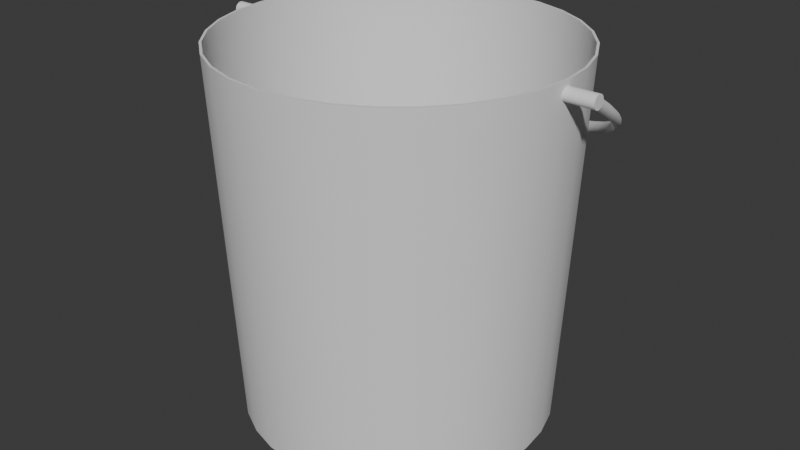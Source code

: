 # Source: Hotel-Espir_Ice_Bucket.blend  (saved by Blender 4.2.66; exported with 4.5.12 LTS)
import bpy
from mathutils import Matrix  # noqa: F401  (used for matrix-valued properties, if any)

bpy.ops.wm.read_factory_settings(use_empty=True)
scene = bpy.context.scene
scene.name = 'Scene'

# ---- collections
col_collection = bpy.data.collections.new('Collection'); scene.collection.children.link(col_collection)

# ---- node groups
ng_smooth_by_angle = bpy.data.node_groups.new('Smooth by Angle', 'GeometryNodeTree')
_s = ng_smooth_by_angle.interface.new_socket(name='Mesh', in_out='OUTPUT', socket_type='NodeSocketGeometry')
_s = ng_smooth_by_angle.interface.new_socket(name='Mesh', in_out='INPUT', socket_type='NodeSocketGeometry')
_s = ng_smooth_by_angle.interface.new_socket(name='Angle', in_out='INPUT', socket_type='NodeSocketFloat')
_s.subtype = 'ANGLE'
_s.default_value = 0.5236
_s.min_value = 0.0
_s.max_value = 3.142
_s.description = 'Maximum face angle for smooth edges'
_s = ng_smooth_by_angle.interface.new_socket(name='Ignore Sharpness', in_out='INPUT', socket_type='NodeSocketBool')
_s.force_non_field = True
ng_smooth_by_angle.description = 'Set the sharpness of mesh edges based on the angle between the neighboring faces'
ng_smooth_by_angle.is_modifier = True
_N = ng_smooth_by_angle.nodes; _L = ng_smooth_by_angle.links
n0 = _N.new('GeometryNodeSetShadeSmooth'); n0.name = 'Set Shade Smooth'; n0.location = (120, -80)
n0.domain = 'EDGE'
n1 = _N.new('GeometryNodeSetShadeSmooth'); n1.name = 'Set Shade Smooth.001'; n1.location = (300, -80)
n2 = _N.new('NodeGroupOutput'); n2.name = 'Group Output'; n2.location = (480, -80)
n3 = _N.new('GeometryNodeInputMeshEdgeAngle'); n3.name = 'Edge Angle'; n3.location = (-440, -240)
n4 = _N.new('NodeGroupInput'); n4.name = 'Group Input'; n4.location = (-80, -80)
n5 = _N.new('GeometryNodeInputEdgeSmooth'); n5.name = 'Is Edge Smooth'; n5.location = (-260, -120)
n6 = _N.new('GeometryNodeInputShadeSmooth'); n6.name = 'Is Shade Smooth'; n6.location = (-440, -397)
n7 = _N.new('FunctionNodeCompare'); n7.name = 'Compare'; n7.location = (-260, -260)
n7.operation = 'LESS_EQUAL'
n7.inputs[6].default_value = (0.0, 0.0, 0.0, 0.0)
n7.inputs[7].default_value = (0.0, 0.0, 0.0, 0.0)
n8 = _N.new('FunctionNodeBooleanMath'); n8.name = 'Boolean Math.001'; n8.location = (-80, -260)
n9 = _N.new('NodeGroupInput'); n9.name = 'Group Input.001'; n9.location = (-440, -329)
n10 = _N.new('NodeGroupInput'); n10.name = 'Group Input.002'; n10.location = (-259, -189)
n11 = _N.new('FunctionNodeBooleanMath'); n11.name = 'Boolean Math'; n11.location = (-80, -149)
n11.operation = 'OR'
n12 = _N.new('FunctionNodeBooleanMath'); n12.name = 'Boolean Math.002'; n12.location = (-260, -380)
n12.operation = 'OR'
n13 = _N.new('NodeGroupInput'); n13.name = 'Group Input.003'; n13.location = (-440, -460)
_L.new(n3.outputs[0], n7.inputs[0])
_L.new(n1.outputs[0], n2.inputs[0])
_L.new(n9.outputs[1], n7.inputs[1])
_L.new(n7.outputs[0], n8.inputs[0])
_L.new(n4.outputs[0], n0.inputs[0])
_L.new(n0.outputs[0], n1.inputs[0])
_L.new(n8.outputs[0], n0.inputs[2])
_L.new(n10.outputs[2], n11.inputs[1])
_L.new(n5.outputs[0], n11.inputs[0])
_L.new(n11.outputs[0], n0.inputs[1])
_L.new(n13.outputs[2], n12.inputs[1])
_L.new(n6.outputs[0], n12.inputs[0])
_L.new(n12.outputs[0], n8.inputs[1])
n2.is_active_output = True

# ---- world
world_world = bpy.data.worlds.new('World'); scene.world = world_world
world_world.use_nodes = True; world_world.node_tree.nodes.clear()
_N = world_world.node_tree.nodes; _L = world_world.node_tree.links
n0 = _N.new('ShaderNodeOutputWorld'); n0.name = 'World Output'; n0.location = (300, 300)
n1 = _N.new('ShaderNodeBackground'); n1.name = 'Background'; n1.location = (10, 300)
n1.inputs[0].default_value = (0.05088, 0.05088, 0.05088, 1.0)
_L.new(n1.outputs[0], n0.inputs[0])
n0.is_active_output = True
world_world.color = (0.05088, 0.05088, 0.05088)
world_world.sun_shadow_jitter_overblur = 0.0

# ---- meshes
me_cylinder = bpy.data.meshes.new('Cylinder')
me_cylinder.from_pydata([(1.191e-10, 0.08399, -0.1), (1.671e-12, 0.09207, 0.1), (0.01639, 0.08238, -0.1), (0.01796, 0.0903, 0.1), (0.03214, 0.0776, -0.1), (0.03523, 0.08506, 0.1), (0.04666, 0.06984, -0.1), (0.05115, 0.07655, 0.1), (0.05939, 0.05939, -0.1), (0.0651, 0.0651, 0.1), (0.06984, 0.04666, -0.1), (0.07655, 0.05115, 0.1), (0.0776, 0.03214, -0.1), (0.08506, 0.03523, 0.1), (0.08238, 0.01639, -0.1), (0.0903, 0.01796, 0.1), (0.08399, 1.299e-10, -0.1), (0.09207, -4.009e-11, 0.1), (0.08238, -0.01639, -0.1), (0.0903, -0.01796, 0.1), (0.0776, -0.03214, -0.1), (0.08506, -0.03523, 0.1), (0.06984, -0.04666, -0.1), (0.07655, -0.05115, 0.1), (0.05939, -0.05939, -0.1), (0.0651, -0.0651, 0.1), (0.04666, -0.06984, -0.1), (0.05115, -0.07655, 0.1), (0.03214, -0.0776, -0.1), (0.03523, -0.08506, 0.1), (0.01639, -0.08238, -0.1), (0.01796, -0.0903, 0.1), (1.191e-10, -0.08399, -0.1), (1.671e-12, -0.09207, 0.1), (-0.01639, -0.08238, -0.1), (-0.01796, -0.0903, 0.1), (-0.03214, -0.0776, -0.1), (-0.03523, -0.08506, 0.1), (-0.04666, -0.06984, -0.1), (-0.05115, -0.07655, 0.1), (-0.05939, -0.05939, -0.1), (-0.0651, -0.0651, 0.1), (-0.06984, -0.04666, -0.1), (-0.07655, -0.05115, 0.1), (-0.0776, -0.03214, -0.1), (-0.08506, -0.03523, 0.1), (-0.08238, -0.01639, -0.1), (-0.0903, -0.01796, 0.1), (-0.08399, 1.299e-10, -0.1), (-0.09207, -4.009e-11, 0.1), (-0.08238, 0.01639, -0.1), (-0.0903, 0.01796, 0.1), (-0.0776, 0.03214, -0.1), (-0.08506, 0.03523, 0.1), (-0.06984, 0.04666, -0.1), (-0.07655, 0.05115, 0.1), (-0.05939, 0.05939, -0.1), (-0.0651, 0.0651, 0.1), (-0.04666, 0.06984, -0.1), (-0.05115, 0.07655, 0.1), (-0.03214, 0.0776, -0.1), (-0.03523, 0.08506, 0.1), (-0.01639, 0.08238, -0.1), (-0.01796, 0.0903, 0.1), (0.01821, 0.09155, 0.1), (0.0, 0.09334, 0.1), (0.03572, 0.08623, 0.1), (0.05186, 0.07761, 0.1), (0.066, 0.066, 0.1), (0.07761, 0.05186, 0.1), (0.08623, 0.03572, 0.1), (0.09155, 0.01821, 0.1), (0.09334, 0.0, 0.1), (0.09155, -0.01821, 0.1), (0.08623, -0.03572, 0.1), (0.07761, -0.05186, 0.1), (0.066, -0.066, 0.1), (0.05186, -0.07761, 0.1), (0.03572, -0.08623, 0.1), (0.01821, -0.09155, 0.1), (0.0, -0.09334, 0.1), (-0.01821, -0.09155, 0.1), (-0.03572, -0.08623, 0.1), (-0.05186, -0.07761, 0.1), (-0.066, -0.066, 0.1), (-0.07761, -0.05186, 0.1), (-0.08623, -0.03572, 0.1), (-0.09155, -0.01821, 0.1), (-0.09334, 0.0, 0.1), (-0.09155, 0.01821, 0.1), (-0.08623, 0.03572, 0.1), (-0.07761, 0.05186, 0.1), (-0.066, 0.066, 0.1), (-0.05186, 0.07761, 0.1), (-0.03572, 0.08623, 0.1), (-0.01821, 0.09155, 0.1), (0.01627, 0.08179, -0.09706), (1.388e-09, 0.08339, -0.09706), (0.03191, 0.07704, -0.09706), (0.04633, 0.06934, -0.09706), (0.05897, 0.05897, -0.09706), (0.06934, 0.04633, -0.09706), (0.07704, 0.03191, -0.09706), (0.08179, 0.01627, -0.09706), (0.08339, 1.018e-10, -0.09706), (0.08179, -0.01627, -0.09706), (0.07704, -0.03191, -0.09706), (0.06934, -0.04633, -0.09706), (0.05897, -0.05897, -0.09706), (0.04633, -0.06934, -0.09706), (0.03191, -0.07704, -0.09706), (0.01627, -0.08179, -0.09706), (1.388e-09, -0.08339, -0.09706), (-0.01627, -0.08179, -0.09706), (-0.03191, -0.07704, -0.09706), (-0.04633, -0.06934, -0.09706), (-0.05897, -0.05897, -0.09706), (-0.06934, -0.04633, -0.09706), (-0.07704, -0.03191, -0.09706), (-0.08179, -0.01627, -0.09706), (-0.08339, 1.018e-10, -0.09706), (-0.08179, 0.01627, -0.09706), (-0.07704, 0.03191, -0.09706), (-0.06934, 0.04633, -0.09706), (-0.05897, 0.05897, -0.09706), (-0.04633, 0.06934, -0.09706), (-0.03191, 0.07704, -0.09706), (-0.01627, 0.08179, -0.09706)], [], [(0, 65, 64, 2), (2, 64, 66, 4), (4, 66, 67, 6), (6, 67, 68, 8), (8, 68, 69, 10), (10, 69, 70, 12), (12, 70, 71, 14), (14, 71, 72, 16), (16, 72, 73, 18), (18, 73, 74, 20), (20, 74, 75, 22), (22, 75, 76, 24), (24, 76, 77, 26), (26, 77, 78, 28), (28, 78, 79, 30), (30, 79, 80, 32), (32, 80, 81, 34), (34, 81, 82, 36), (36, 82, 83, 38), (38, 83, 84, 40), (40, 84, 85, 42), (42, 85, 86, 44), (44, 86, 87, 46), (46, 87, 88, 48), (48, 88, 89, 50), (50, 89, 90, 52), (52, 90, 91, 54), (54, 91, 92, 56), (56, 92, 93, 58), (58, 93, 94, 60), (43, 41, 116, 117), (60, 94, 95, 62), (62, 95, 65, 0), (0, 2, 4, 6, 8, 10, 12, 14, 16, 18, 20, 22, 24, 26, 28, 30, 32, 34, 36, 38, 40, 42, 44, 46, 48, 50, 52, 54, 56, 58, 60, 62), (1, 3, 64, 65), (3, 5, 66, 64), (5, 7, 67, 66), (7, 9, 68, 67), (9, 11, 69, 68), (11, 13, 70, 69), (13, 15, 71, 70), (15, 17, 72, 71), (17, 19, 73, 72), (19, 21, 74, 73), (21, 23, 75, 74), (23, 25, 76, 75), (25, 27, 77, 76), (27, 29, 78, 77), (29, 31, 79, 78), (31, 33, 80, 79), (33, 35, 81, 80), (35, 37, 82, 81), (37, 39, 83, 82), (39, 41, 84, 83), (41, 43, 85, 84), (43, 45, 86, 85), (45, 47, 87, 86), (47, 49, 88, 87), (49, 51, 89, 88), (51, 53, 90, 89), (53, 55, 91, 90), (55, 57, 92, 91), (57, 59, 93, 92), (59, 61, 94, 93), (61, 63, 95, 94), (63, 1, 65, 95), (96, 97, 127, 126, 125, 124, 123, 122, 121, 120, 119, 118, 117, 116, 115, 114, 113, 112, 111, 110, 109, 108, 107, 106, 105, 104, 103, 102, 101, 100, 99, 98), (17, 15, 103, 104), (45, 43, 117, 118), (19, 17, 104, 105), (47, 45, 118, 119), (21, 19, 105, 106), (49, 47, 119, 120), (23, 21, 106, 107), (51, 49, 120, 121), (25, 23, 107, 108), (53, 51, 121, 122), (27, 25, 108, 109), (55, 53, 122, 123), (29, 27, 109, 110), (3, 1, 97, 96), (57, 55, 123, 124), (31, 29, 110, 111), (5, 3, 96, 98), (59, 57, 124, 125), (33, 31, 111, 112), (7, 5, 98, 99), (61, 59, 125, 126), (35, 33, 112, 113), (9, 7, 99, 100), (63, 61, 126, 127), (37, 35, 113, 114), (11, 9, 100, 101), (1, 63, 127, 97), (39, 37, 114, 115), (13, 11, 101, 102), (41, 39, 115, 116), (15, 13, 102, 103)])
me_cylinder.polygons.foreach_set('use_smooth', [True] * 98)
_uv = me_cylinder.uv_layers.new(name='UVMap')
_uv.uv.foreach_set('vector', [1.0, 0.5, 1.0, 1.0, 0.9688, 1.0, 0.9688, 0.5, 0.9688, 0.5, 0.9688, 1.0, 0.9375, 1.0, 0.9375, 0.5, 0.9375, 0.5, 0.9375, 1.0, 0.9062, 1.0, 0.9062, 0.5, 0.9062, 0.5, 0.9062, 1.0, 0.875, 1.0, 0.875, 0.5, 0.875, 0.5, 0.875, 1.0, 0.8438, 1.0, 0.8438, 0.5, 0.8438, 0.5, 0.8438, 1.0, 0.8125, 1.0, 0.8125, 0.5, 0.8125, 0.5, 0.8125, 1.0, 0.7812, 1.0, 0.7812, 0.5, 0.7812, 0.5, 0.7812, 1.0, 0.75, 1.0, 0.75, 0.5, 0.75, 0.5, 0.75, 1.0, 0.7188, 1.0, 0.7188, 0.5, 0.7188, 0.5, 0.7188, 1.0, 0.6875, 1.0, 0.6875, 0.5, 0.6875, 0.5, 0.6875, 1.0, 0.6562, 1.0, 0.6562, 0.5, 0.6562, 0.5, 0.6562, 1.0, 0.625, 1.0, 0.625, 0.5, 0.625, 0.5, 0.625, 1.0, 0.5938, 1.0, 0.5938, 0.5, 0.5938, 0.5, 0.5938, 1.0, 0.5625, 1.0, 0.5625, 0.5, 0.5625, 0.5, 0.5625, 1.0, 0.5312, 1.0, 0.5312, 0.5, 0.5312, 0.5, 0.5312, 1.0, 0.5, 1.0, 0.5, 0.5, 0.5, 0.5, 0.5, 1.0, 0.4688, 1.0, 0.4688, 0.5, 0.4688, 0.5, 0.4688, 1.0, 0.4375, 1.0, 0.4375, 0.5, 0.4375, 0.5, 0.4375, 1.0, 0.4062, 1.0, 0.4062, 0.5, 0.4062, 0.5, 0.4062, 1.0, 0.375, 1.0, 0.375, 0.5, 0.375, 0.5, 0.375, 1.0, 0.3438, 1.0, 0.3438, 0.5, 0.3438, 0.5, 0.3438, 1.0, 0.3125, 1.0, 0.3125, 0.5, 0.3125, 0.5, 0.3125, 1.0, 0.2812, 1.0, 0.2812, 0.5, 0.2812, 0.5, 0.2812, 1.0, 0.25, 1.0, 0.25, 0.5, 0.25, 0.5, 0.25, 1.0, 0.2188, 1.0, 0.2188, 0.5, 0.2188, 0.5, 0.2188, 1.0, 0.1875, 1.0, 0.1875, 0.5, 0.1875, 0.5, 0.1875, 1.0, 0.1562, 1.0, 0.1562, 0.5, 0.1562, 0.5, 0.1562, 1.0, 0.125, 1.0, 0.125, 0.5, 0.125, 0.5, 0.125, 1.0, 0.09375, 1.0, 0.09375, 0.5, 0.09375, 0.5, 0.09375, 1.0, 0.0625, 1.0, 0.0625, 0.5, 0.05866, 0.1222, 0.08728, 0.08728, 0.08728, 0.08728, 0.05866, 0.1222, 0.0625, 0.5, 0.0625, 1.0, 0.03125, 1.0, 0.03125, 0.5, 0.03125, 0.5, 0.03125, 1.0, 0.0, 1.0, 0.0, 0.5, 0.75, 0.49, 0.7968, 0.4854, 0.8418, 0.4717, 0.8833, 0.4496, 0.9197, 0.4197, 0.9496, 0.3833, 0.9717, 0.3418, 0.9854, 0.2968, 0.99, 0.25, 0.9854, 0.2032, 0.9717, 0.1582, 0.9496, 0.1167, 0.9197, 0.08029, 0.8833, 0.05045, 0.8418, 0.02827, 0.7968, 0.01461, 0.75, 0.01, 0.7032, 0.01461, 0.6582, 0.02827, 0.6167, 0.05045, 0.5803, 0.08029, 0.5504, 0.1167, 0.5283, 0.1582, 0.5146, 0.2032, 0.51, 0.25, 0.5146, 0.2968, 0.5283, 0.3418, 0.5504, 0.3833, 0.5803, 0.4197, 0.6167, 0.4496, 0.6582, 0.4717, 0.7032, 0.4854, 0.25, 0.4801, 0.2949, 0.4757, 0.2968, 0.4854, 0.25, 0.49, 0.2949, 0.4757, 0.3381, 0.4626, 0.3418, 0.4717, 0.2968, 0.4854, 0.3381, 0.4626, 0.3778, 0.4413, 0.3833, 0.4496, 0.3418, 0.4717, 0.3778, 0.4413, 0.4127, 0.4127, 0.4197, 0.4197, 0.3833, 0.4496, 0.4127, 0.4127, 0.4413, 0.3778, 0.4496, 0.3833, 0.4197, 0.4197, 0.4413, 0.3778, 0.4626, 0.3381, 0.4717, 0.3418, 0.4496, 0.3833, 0.4626, 0.3381, 0.4757, 0.2949, 0.4854, 0.2968, 0.4717, 0.3418, 0.4757, 0.2949, 0.4801, 0.25, 0.49, 0.25, 0.4854, 0.2968, 0.4801, 0.25, 0.4757, 0.2051, 0.4854, 0.2032, 0.49, 0.25, 0.4757, 0.2051, 0.4626, 0.1619, 0.4717, 0.1582, 0.4854, 0.2032, 0.4626, 0.1619, 0.4413, 0.1222, 0.4496, 0.1167, 0.4717, 0.1582, 0.4413, 0.1222, 0.4127, 0.08728, 0.4197, 0.08029, 0.4496, 0.1167, 0.4127, 0.08728, 0.3778, 0.05866, 0.3833, 0.05045, 0.4197, 0.08029, 0.3778, 0.05866, 0.3381, 0.03739, 0.3418, 0.02827, 0.3833, 0.05045, 0.3381, 0.03739, 0.2949, 0.0243, 0.2968, 0.01461, 0.3418, 0.02827, 0.2949, 0.0243, 0.25, 0.01988, 0.25, 0.01, 0.2968, 0.01461, 0.25, 0.01988, 0.2051, 0.0243, 0.2032, 0.01461, 0.25, 0.01, 0.2051, 0.0243, 0.1619, 0.03739, 0.1582, 0.02827, 0.2032, 0.01461, 0.1619, 0.03739, 0.1222, 0.05866, 0.1167, 0.05045, 0.1582, 0.02827, 0.1222, 0.05866, 0.08728, 0.08728, 0.08029, 0.08029, 0.1167, 0.05045, 0.08728, 0.08728, 0.05866, 0.1222, 0.05045, 0.1167, 0.08029, 0.08029, 0.05866, 0.1222, 0.03739, 0.1619, 0.02827, 0.1582, 0.05045, 0.1167, 0.03739, 0.1619, 0.0243, 0.2051, 0.01461, 0.2032, 0.02827, 0.1582, 0.0243, 0.2051, 0.01988, 0.25, 0.01, 0.25, 0.01461, 0.2032, 0.01988, 0.25, 0.0243, 0.2949, 0.01461, 0.2968, 0.01, 0.25, 0.0243, 0.2949, 0.03739, 0.3381, 0.02827, 0.3418, 0.01461, 0.2968, 0.03739, 0.3381, 0.05866, 0.3778, 0.05045, 0.3833, 0.02827, 0.3418, 0.05866, 0.3778, 0.08728, 0.4127, 0.08029, 0.4197, 0.05045, 0.3833, 0.08728, 0.4127, 0.1222, 0.4413, 0.1167, 0.4496, 0.08029, 0.4197, 0.1222, 0.4413, 0.1619, 0.4626, 0.1582, 0.4717, 0.1167, 0.4496, 0.1619, 0.4626, 0.2051, 0.4757, 0.2032, 0.4854, 0.1582, 0.4717, 0.2051, 0.4757, 0.25, 0.4801, 0.25, 0.49, 0.2032, 0.4854, 0.2949, 0.4757, 0.25, 0.4801, 0.2051, 0.4757, 0.1619, 0.4626, 0.1222, 0.4413, 0.08728, 0.4127, 0.05866, 0.3778, 0.03739, 0.3381, 0.0243, 0.2949, 0.01988, 0.25, 0.0243, 0.2051, 0.03739, 0.1619, 0.05866, 0.1222, 0.08728, 0.08728, 0.1222, 0.05866, 0.1619, 0.03739, 0.2051, 0.0243, 0.25, 0.01988, 0.2949, 0.0243, 0.3381, 0.03739, 0.3778, 0.05866, 0.4127, 0.08728, 0.4413, 0.1222, 0.4626, 0.1619, 0.4757, 0.2051, 0.4801, 0.25, 0.4757, 0.2949, 0.4626, 0.3381, 0.4413, 0.3778, 0.4127, 0.4127, 0.3778, 0.4413, 0.3381, 0.4626, 0.4801, 0.25, 0.4757, 0.2949, 0.4757, 0.2949, 0.4801, 0.25, 0.03739, 0.1619, 0.05866, 0.1222, 0.05866, 0.1222, 0.03739, 0.1619, 0.4757, 0.2051, 0.4801, 0.25, 0.4801, 0.25, 0.4757, 0.2051, 0.0243, 0.2051, 0.03739, 0.1619, 0.03739, 0.1619, 0.0243, 0.2051, 0.4626, 0.1619, 0.4757, 0.2051, 0.4757, 0.2051, 0.4626, 0.1619, 0.01988, 0.25, 0.0243, 0.2051, 0.0243, 0.2051, 0.01988, 0.25, 0.4413, 0.1222, 0.4626, 0.1619, 0.4626, 0.1619, 0.4413, 0.1222, 0.0243, 0.2949, 0.01988, 0.25, 0.01988, 0.25, 0.0243, 0.2949, 0.4127, 0.08728, 0.4413, 0.1222, 0.4413, 0.1222, 0.4127, 0.08728, 0.03739, 0.3381, 0.0243, 0.2949, 0.0243, 0.2949, 0.03739, 0.3381, 0.3778, 0.05866, 0.4127, 0.08728, 0.4127, 0.08728, 0.3778, 0.05866, 0.05866, 0.3778, 0.03739, 0.3381, 0.03739, 0.3381, 0.05866, 0.3778, 0.3381, 0.03739, 0.3778, 0.05866, 0.3778, 0.05866, 0.3381, 0.03739, 0.2949, 0.4757, 0.25, 0.4801, 0.25, 0.4801, 0.2949, 0.4757, 0.08728, 0.4127, 0.05866, 0.3778, 0.05866, 0.3778, 0.08728, 0.4127, 0.2949, 0.0243, 0.3381, 0.03739, 0.3381, 0.03739, 0.2949, 0.0243, 0.3381, 0.4626, 0.2949, 0.4757, 0.2949, 0.4757, 0.3381, 0.4626, 0.1222, 0.4413, 0.08728, 0.4127, 0.08728, 0.4127, 0.1222, 0.4413, 0.25, 0.01988, 0.2949, 0.0243, 0.2949, 0.0243, 0.25, 0.01988, 0.3778, 0.4413, 0.3381, 0.4626, 0.3381, 0.4626, 0.3778, 0.4413, 0.1619, 0.4626, 0.1222, 0.4413, 0.1222, 0.4413, 0.1619, 0.4626, 0.2051, 0.0243, 0.25, 0.01988, 0.25, 0.01988, 0.2051, 0.0243, 0.4127, 0.4127, 0.3778, 0.4413, 0.3778, 0.4413, 0.4127, 0.4127, 0.2051, 0.4757, 0.1619, 0.4626, 0.1619, 0.4626, 0.2051, 0.4757, 0.1619, 0.03739, 0.2051, 0.0243, 0.2051, 0.0243, 0.1619, 0.03739, 0.4413, 0.3778, 0.4127, 0.4127, 0.4127, 0.4127, 0.4413, 0.3778, 0.25, 0.4801, 0.2051, 0.4757, 0.2051, 0.4757, 0.25, 0.4801, 0.1222, 0.05866, 0.1619, 0.03739, 0.1619, 0.03739, 0.1222, 0.05866, 0.4626, 0.3381, 0.4413, 0.3778, 0.4413, 0.3778, 0.4626, 0.3381, 0.08728, 0.08728, 0.1222, 0.05866, 0.1222, 0.05866, 0.08728, 0.08728, 0.4757, 0.2949, 0.4626, 0.3381, 0.4626, 0.3381, 0.4757, 0.2949])
me_cylinder.update()
me_b_ziercircle = bpy.data.meshes.new('BézierCircle')
me_b_ziercircle.from_pydata([(-0.108, 0.002675, 0.09422), (-0.1065, 0.003125, 0.09495), (-0.105, 0.002675, 0.09422), (-0.1043, 0.001589, 0.09245), (-0.105, 0.0005025, 0.09068), (-0.1065, 5.253e-05, 0.08995), (-0.108, 0.0005025, 0.09068), (-0.1086, 0.001589, 0.09245), (-0.107, 0.01515, 0.08655), (-0.1055, 0.01543, 0.08739), (-0.104, 0.01481, 0.08676), (-0.1034, 0.01365, 0.08504), (-0.104, 0.01264, 0.08323), (-0.1055, 0.01236, 0.08239), (-0.107, 0.01298, 0.08302), (-0.1076, 0.01414, 0.08474), (-0.1041, 0.02712, 0.07919), (-0.1027, 0.02724, 0.08013), (-0.1012, 0.02645, 0.07961), (-0.1006, 0.02522, 0.07793), (-0.1012, 0.02427, 0.07608), (-0.1027, 0.02416, 0.07513), (-0.1041, 0.02495, 0.07566), (-0.1047, 0.02618, 0.07734), (-0.09949, 0.03848, 0.07222), (-0.09811, 0.03843, 0.07325), (-0.09672, 0.03748, 0.07283), (-0.09614, 0.03619, 0.07119), (-0.09672, 0.03531, 0.06929), (-0.09811, 0.03536, 0.06826), (-0.09949, 0.03631, 0.06868), (-0.1001, 0.0376, 0.07032), (-0.09323, 0.0491, 0.06569), (-0.09193, 0.0489, 0.06682), (-0.09063, 0.04781, 0.06648), (-0.0901, 0.04645, 0.06488), (-0.09063, 0.04563, 0.06295), (-0.09193, 0.04583, 0.06182), (-0.09323, 0.04693, 0.06215), (-0.09377, 0.04828, 0.06375), (-0.08548, 0.05889, 0.05967), (-0.08428, 0.05855, 0.06089), (-0.08309, 0.05732, 0.06064), (-0.0826, 0.05591, 0.05907), (-0.08309, 0.05514, 0.0571), (-0.08428, 0.05548, 0.05589), (-0.08548, 0.05671, 0.05614), (-0.08597, 0.05812, 0.05771), (-0.07635, 0.06772, 0.05424), (-0.07528, 0.06726, 0.05553), (-0.07422, 0.06591, 0.05536), (-0.07378, 0.06444, 0.05382), (-0.07422, 0.06373, 0.05182), (-0.07528, 0.06419, 0.05053), (-0.07635, 0.06555, 0.05071), (-0.07679, 0.06701, 0.05225), (-0.06598, 0.0755, 0.04946), (-0.06506, 0.07493, 0.05082), (-0.06414, 0.07347, 0.05071), (-0.06375, 0.07196, 0.0492), (-0.06414, 0.0713, 0.04718), (-0.06506, 0.07186, 0.04582), (-0.06598, 0.07333, 0.04593), (-0.06636, 0.07483, 0.04744), (-0.05449, 0.08211, 0.0454), (-0.05373, 0.08145, 0.04681), (-0.05297, 0.07989, 0.04676), (-0.05266, 0.07835, 0.04528), (-0.05297, 0.07772, 0.04323), (-0.05373, 0.07838, 0.04182), (-0.05449, 0.07993, 0.04187), (-0.05481, 0.08148, 0.04335), (-0.04202, 0.08744, 0.04213), (-0.04144, 0.08671, 0.04358), (-0.04085, 0.08508, 0.04358), (-0.04061, 0.0835, 0.04211), (-0.04085, 0.0829, 0.04004), (-0.04144, 0.08364, 0.03858), (-0.04202, 0.08527, 0.03859), (-0.04227, 0.08684, 0.04006), (-0.0287, 0.09138, 0.0397), (-0.0283, 0.0906, 0.04119), (-0.0279, 0.08891, 0.04122), (-0.02774, 0.08731, 0.03977), (-0.0279, 0.08674, 0.03769), (-0.0283, 0.08752, 0.03619), (-0.0287, 0.08921, 0.03617), (-0.02886, 0.09081, 0.03762), (-0.01465, 0.09383, 0.0382), (-0.01444, 0.09301, 0.03971), (-0.01424, 0.09129, 0.03976), (-0.01416, 0.08968, 0.03832), (-0.01424, 0.08912, 0.03622), (-0.01444, 0.08994, 0.03471), (-0.01465, 0.09166, 0.03466), (-0.01473, 0.09327, 0.03611), (0.0, 0.09467, 0.03768), (0.0, 0.09384, 0.0392), (0.0, 0.09211, 0.03926), (0.0, 0.09049, 0.03782), (0.0, 0.08993, 0.03572), (0.0, 0.09077, 0.0342), (0.0, 0.0925, 0.03415), (0.0, 0.09412, 0.03559), (0.01465, 0.09383, 0.0382), (0.01444, 0.09301, 0.03971), (0.01424, 0.09129, 0.03976), (0.01416, 0.08968, 0.03832), (0.01424, 0.08912, 0.03622), (0.01444, 0.08994, 0.03471), (0.01465, 0.09166, 0.03466), (0.01473, 0.09327, 0.03611), (0.0287, 0.09138, 0.0397), (0.0283, 0.0906, 0.04119), (0.0279, 0.08891, 0.04122), (0.02774, 0.08731, 0.03977), (0.0279, 0.08674, 0.03769), (0.0283, 0.08752, 0.03619), (0.0287, 0.08921, 0.03617), (0.02886, 0.09081, 0.03762), (0.04202, 0.08744, 0.04213), (0.04144, 0.08671, 0.04358), (0.04085, 0.08508, 0.04358), (0.04061, 0.0835, 0.04211), (0.04085, 0.0829, 0.04004), (0.04144, 0.08364, 0.03858), (0.04202, 0.08527, 0.03859), (0.04227, 0.08684, 0.04006), (0.05449, 0.08211, 0.0454), (0.05373, 0.08145, 0.04681), (0.05297, 0.07989, 0.04676), (0.05266, 0.07835, 0.04528), (0.05297, 0.07772, 0.04323), (0.05373, 0.07838, 0.04182), (0.05449, 0.07993, 0.04187), (0.05481, 0.08148, 0.04335), (0.06598, 0.0755, 0.04946), (0.06506, 0.07493, 0.05082), (0.06414, 0.07347, 0.05071), (0.06375, 0.07196, 0.0492), (0.06414, 0.0713, 0.04718), (0.06506, 0.07186, 0.04582), (0.06598, 0.07333, 0.04593), (0.06636, 0.07483, 0.04744), (0.07635, 0.06772, 0.05424), (0.07528, 0.06726, 0.05553), (0.07422, 0.06591, 0.05536), (0.07378, 0.06444, 0.05382), (0.07422, 0.06373, 0.05182), (0.07528, 0.06419, 0.05053), (0.07635, 0.06555, 0.05071), (0.07679, 0.06701, 0.05225), (0.08548, 0.05889, 0.05967), (0.08428, 0.05855, 0.06089), (0.08309, 0.05732, 0.06064), (0.0826, 0.05591, 0.05907), (0.08309, 0.05514, 0.0571), (0.08428, 0.05548, 0.05589), (0.08548, 0.05671, 0.05614), (0.08597, 0.05812, 0.05771), (0.09323, 0.0491, 0.06569), (0.09193, 0.0489, 0.06682), (0.09063, 0.04781, 0.06648), (0.0901, 0.04645, 0.06488), (0.09063, 0.04563, 0.06295), (0.09193, 0.04583, 0.06182), (0.09323, 0.04693, 0.06215), (0.09377, 0.04828, 0.06375), (0.09949, 0.03848, 0.07222), (0.09811, 0.03843, 0.07325), (0.09672, 0.03748, 0.07283), (0.09614, 0.03619, 0.07119), (0.09672, 0.03531, 0.06929), (0.09811, 0.03536, 0.06826), (0.09949, 0.03631, 0.06868), (0.1001, 0.0376, 0.07032), (0.1041, 0.02712, 0.07919), (0.1027, 0.02724, 0.08013), (0.1012, 0.02645, 0.07961), (0.1006, 0.02522, 0.07793), (0.1012, 0.02427, 0.07608), (0.1027, 0.02416, 0.07513), (0.1041, 0.02495, 0.07566), (0.1047, 0.02618, 0.07734), (0.107, 0.01515, 0.08655), (0.1055, 0.01543, 0.08739), (0.104, 0.01481, 0.08676), (0.1034, 0.01365, 0.08504), (0.104, 0.01264, 0.08323), (0.1055, 0.01236, 0.08239), (0.107, 0.01298, 0.08302), (0.1076, 0.01414, 0.08474), (0.108, 0.002675, 0.09422), (0.1065, 0.003125, 0.09495), (0.105, 0.002675, 0.09422), (0.1043, 0.001589, 0.09245), (0.105, 0.0005025, 0.09068), (0.1065, 5.253e-05, 0.08995), (0.108, 0.0005025, 0.09068), (0.1086, 0.001589, 0.09245)], [], [(0, 8, 15, 7), (1, 9, 8, 0), (2, 10, 9, 1), (3, 11, 10, 2), (4, 12, 11, 3), (5, 13, 12, 4), (6, 14, 13, 5), (7, 15, 14, 6), (8, 16, 23, 15), (9, 17, 16, 8), (10, 18, 17, 9), (11, 19, 18, 10), (12, 20, 19, 11), (13, 21, 20, 12), (14, 22, 21, 13), (15, 23, 22, 14), (16, 24, 31, 23), (17, 25, 24, 16), (18, 26, 25, 17), (19, 27, 26, 18), (20, 28, 27, 19), (21, 29, 28, 20), (22, 30, 29, 21), (23, 31, 30, 22), (24, 32, 39, 31), (25, 33, 32, 24), (26, 34, 33, 25), (27, 35, 34, 26), (28, 36, 35, 27), (29, 37, 36, 28), (30, 38, 37, 29), (31, 39, 38, 30), (32, 40, 47, 39), (33, 41, 40, 32), (34, 42, 41, 33), (35, 43, 42, 34), (36, 44, 43, 35), (37, 45, 44, 36), (38, 46, 45, 37), (39, 47, 46, 38), (40, 48, 55, 47), (41, 49, 48, 40), (42, 50, 49, 41), (43, 51, 50, 42), (44, 52, 51, 43), (45, 53, 52, 44), (46, 54, 53, 45), (47, 55, 54, 46), (48, 56, 63, 55), (49, 57, 56, 48), (50, 58, 57, 49), (51, 59, 58, 50), (52, 60, 59, 51), (53, 61, 60, 52), (54, 62, 61, 53), (55, 63, 62, 54), (56, 64, 71, 63), (57, 65, 64, 56), (58, 66, 65, 57), (59, 67, 66, 58), (60, 68, 67, 59), (61, 69, 68, 60), (62, 70, 69, 61), (63, 71, 70, 62), (64, 72, 79, 71), (65, 73, 72, 64), (66, 74, 73, 65), (67, 75, 74, 66), (68, 76, 75, 67), (69, 77, 76, 68), (70, 78, 77, 69), (71, 79, 78, 70), (72, 80, 87, 79), (73, 81, 80, 72), (74, 82, 81, 73), (75, 83, 82, 74), (76, 84, 83, 75), (77, 85, 84, 76), (78, 86, 85, 77), (79, 87, 86, 78), (80, 88, 95, 87), (81, 89, 88, 80), (82, 90, 89, 81), (83, 91, 90, 82), (84, 92, 91, 83), (85, 93, 92, 84), (86, 94, 93, 85), (87, 95, 94, 86), (88, 96, 103, 95), (89, 97, 96, 88), (90, 98, 97, 89), (91, 99, 98, 90), (92, 100, 99, 91), (93, 101, 100, 92), (94, 102, 101, 93), (95, 103, 102, 94), (96, 104, 111, 103), (97, 105, 104, 96), (98, 106, 105, 97), (99, 107, 106, 98), (100, 108, 107, 99), (101, 109, 108, 100), (102, 110, 109, 101), (103, 111, 110, 102), (104, 112, 119, 111), (105, 113, 112, 104), (106, 114, 113, 105), (107, 115, 114, 106), (108, 116, 115, 107), (109, 117, 116, 108), (110, 118, 117, 109), (111, 119, 118, 110), (112, 120, 127, 119), (113, 121, 120, 112), (114, 122, 121, 113), (115, 123, 122, 114), (116, 124, 123, 115), (117, 125, 124, 116), (118, 126, 125, 117), (119, 127, 126, 118), (120, 128, 135, 127), (121, 129, 128, 120), (122, 130, 129, 121), (123, 131, 130, 122), (124, 132, 131, 123), (125, 133, 132, 124), (126, 134, 133, 125), (127, 135, 134, 126), (128, 136, 143, 135), (129, 137, 136, 128), (130, 138, 137, 129), (131, 139, 138, 130), (132, 140, 139, 131), (133, 141, 140, 132), (134, 142, 141, 133), (135, 143, 142, 134), (136, 144, 151, 143), (137, 145, 144, 136), (138, 146, 145, 137), (139, 147, 146, 138), (140, 148, 147, 139), (141, 149, 148, 140), (142, 150, 149, 141), (143, 151, 150, 142), (144, 152, 159, 151), (145, 153, 152, 144), (146, 154, 153, 145), (147, 155, 154, 146), (148, 156, 155, 147), (149, 157, 156, 148), (150, 158, 157, 149), (151, 159, 158, 150), (152, 160, 167, 159), (153, 161, 160, 152), (154, 162, 161, 153), (155, 163, 162, 154), (156, 164, 163, 155), (157, 165, 164, 156), (158, 166, 165, 157), (159, 167, 166, 158), (160, 168, 175, 167), (161, 169, 168, 160), (162, 170, 169, 161), (163, 171, 170, 162), (164, 172, 171, 163), (165, 173, 172, 164), (166, 174, 173, 165), (167, 175, 174, 166), (168, 176, 183, 175), (169, 177, 176, 168), (170, 178, 177, 169), (171, 179, 178, 170), (172, 180, 179, 171), (173, 181, 180, 172), (174, 182, 181, 173), (175, 183, 182, 174), (176, 184, 191, 183), (177, 185, 184, 176), (178, 186, 185, 177), (179, 187, 186, 178), (180, 188, 187, 179), (181, 189, 188, 180), (182, 190, 189, 181), (183, 191, 190, 182), (184, 192, 199, 191), (185, 193, 192, 184), (186, 194, 193, 185), (187, 195, 194, 186), (188, 196, 195, 187), (189, 197, 196, 188), (190, 198, 197, 189), (191, 199, 198, 190), (199, 192, 193, 194, 195, 196, 197, 198), (7, 6, 5, 4, 3, 2, 1, 0)])
me_b_ziercircle.polygons.foreach_set('use_smooth', [True] * 194)
_uv = me_b_ziercircle.uv_layers.new(name='UVMap')
_uv.uv.foreach_set('vector', [0.25, 1.0, 0.2708, 1.0, 0.2708, 0.875, 0.25, 0.875, 0.25, 0.125, 0.2708, 0.125, 0.2708, 0.0, 0.25, 0.0, 0.25, 0.25, 0.2708, 0.25, 0.2708, 0.125, 0.25, 0.125, 0.25, 0.375, 0.2708, 0.375, 0.2708, 0.25, 0.25, 0.25, 0.25, 0.5, 0.2708, 0.5, 0.2708, 0.375, 0.25, 0.375, 0.25, 0.625, 0.2708, 0.625, 0.2708, 0.5, 0.25, 0.5, 0.25, 0.75, 0.2708, 0.75, 0.2708, 0.625, 0.25, 0.625, 0.25, 0.875, 0.2708, 0.875, 0.2708, 0.75, 0.25, 0.75, 0.2708, 1.0, 0.2917, 1.0, 0.2917, 0.875, 0.2708, 0.875, 0.2708, 0.125, 0.2917, 0.125, 0.2917, 0.0, 0.2708, 0.0, 0.2708, 0.25, 0.2917, 0.25, 0.2917, 0.125, 0.2708, 0.125, 0.2708, 0.375, 0.2917, 0.375, 0.2917, 0.25, 0.2708, 0.25, 0.2708, 0.5, 0.2917, 0.5, 0.2917, 0.375, 0.2708, 0.375, 0.2708, 0.625, 0.2917, 0.625, 0.2917, 0.5, 0.2708, 0.5, 0.2708, 0.75, 0.2917, 0.75, 0.2917, 0.625, 0.2708, 0.625, 0.2708, 0.875, 0.2917, 0.875, 0.2917, 0.75, 0.2708, 0.75, 0.2917, 1.0, 0.3125, 1.0, 0.3125, 0.875, 0.2917, 0.875, 0.2917, 0.125, 0.3125, 0.125, 0.3125, 0.0, 0.2917, 0.0, 0.2917, 0.25, 0.3125, 0.25, 0.3125, 0.125, 0.2917, 0.125, 0.2917, 0.375, 0.3125, 0.375, 0.3125, 0.25, 0.2917, 0.25, 0.2917, 0.5, 0.3125, 0.5, 0.3125, 0.375, 0.2917, 0.375, 0.2917, 0.625, 0.3125, 0.625, 0.3125, 0.5, 0.2917, 0.5, 0.2917, 0.75, 0.3125, 0.75, 0.3125, 0.625, 0.2917, 0.625, 0.2917, 0.875, 0.3125, 0.875, 0.3125, 0.75, 0.2917, 0.75, 0.3125, 1.0, 0.3333, 1.0, 0.3333, 0.875, 0.3125, 0.875, 0.3125, 0.125, 0.3333, 0.125, 0.3333, 0.0, 0.3125, 0.0, 0.3125, 0.25, 0.3333, 0.25, 0.3333, 0.125, 0.3125, 0.125, 0.3125, 0.375, 0.3333, 0.375, 0.3333, 0.25, 0.3125, 0.25, 0.3125, 0.5, 0.3333, 0.5, 0.3333, 0.375, 0.3125, 0.375, 0.3125, 0.625, 0.3333, 0.625, 0.3333, 0.5, 0.3125, 0.5, 0.3125, 0.75, 0.3333, 0.75, 0.3333, 0.625, 0.3125, 0.625, 0.3125, 0.875, 0.3333, 0.875, 0.3333, 0.75, 0.3125, 0.75, 0.3333, 1.0, 0.3542, 1.0, 0.3542, 0.875, 0.3333, 0.875, 0.3333, 0.125, 0.3542, 0.125, 0.3542, 0.0, 0.3333, 0.0, 0.3333, 0.25, 0.3542, 0.25, 0.3542, 0.125, 0.3333, 0.125, 0.3333, 0.375, 0.3542, 0.375, 0.3542, 0.25, 0.3333, 0.25, 0.3333, 0.5, 0.3542, 0.5, 0.3542, 0.375, 0.3333, 0.375, 0.3333, 0.625, 0.3542, 0.625, 0.3542, 0.5, 0.3333, 0.5, 0.3333, 0.75, 0.3542, 0.75, 0.3542, 0.625, 0.3333, 0.625, 0.3333, 0.875, 0.3542, 0.875, 0.3542, 0.75, 0.3333, 0.75, 0.3542, 1.0, 0.375, 1.0, 0.375, 0.875, 0.3542, 0.875, 0.3542, 0.125, 0.375, 0.125, 0.375, 0.0, 0.3542, 0.0, 0.3542, 0.25, 0.375, 0.25, 0.375, 0.125, 0.3542, 0.125, 0.3542, 0.375, 0.375, 0.375, 0.375, 0.25, 0.3542, 0.25, 0.3542, 0.5, 0.375, 0.5, 0.375, 0.375, 0.3542, 0.375, 0.3542, 0.625, 0.375, 0.625, 0.375, 0.5, 0.3542, 0.5, 0.3542, 0.75, 0.375, 0.75, 0.375, 0.625, 0.3542, 0.625, 0.3542, 0.875, 0.375, 0.875, 0.375, 0.75, 0.3542, 0.75, 0.375, 1.0, 0.3958, 1.0, 0.3958, 0.875, 0.375, 0.875, 0.375, 0.125, 0.3958, 0.125, 0.3958, 0.0, 0.375, 0.0, 0.375, 0.25, 0.3958, 0.25, 0.3958, 0.125, 0.375, 0.125, 0.375, 0.375, 0.3958, 0.375, 0.3958, 0.25, 0.375, 0.25, 0.375, 0.5, 0.3958, 0.5, 0.3958, 0.375, 0.375, 0.375, 0.375, 0.625, 0.3958, 0.625, 0.3958, 0.5, 0.375, 0.5, 0.375, 0.75, 0.3958, 0.75, 0.3958, 0.625, 0.375, 0.625, 0.375, 0.875, 0.3958, 0.875, 0.3958, 0.75, 0.375, 0.75, 0.3958, 1.0, 0.4167, 1.0, 0.4167, 0.875, 0.3958, 0.875, 0.3958, 0.125, 0.4167, 0.125, 0.4167, 0.0, 0.3958, 0.0, 0.3958, 0.25, 0.4167, 0.25, 0.4167, 0.125, 0.3958, 0.125, 0.3958, 0.375, 0.4167, 0.375, 0.4167, 0.25, 0.3958, 0.25, 0.3958, 0.5, 0.4167, 0.5, 0.4167, 0.375, 0.3958, 0.375, 0.3958, 0.625, 0.4167, 0.625, 0.4167, 0.5, 0.3958, 0.5, 0.3958, 0.75, 0.4167, 0.75, 0.4167, 0.625, 0.3958, 0.625, 0.3958, 0.875, 0.4167, 0.875, 0.4167, 0.75, 0.3958, 0.75, 0.4167, 1.0, 0.4375, 1.0, 0.4375, 0.875, 0.4167, 0.875, 0.4167, 0.125, 0.4375, 0.125, 0.4375, 0.0, 0.4167, 0.0, 0.4167, 0.25, 0.4375, 0.25, 0.4375, 0.125, 0.4167, 0.125, 0.4167, 0.375, 0.4375, 0.375, 0.4375, 0.25, 0.4167, 0.25, 0.4167, 0.5, 0.4375, 0.5, 0.4375, 0.375, 0.4167, 0.375, 0.4167, 0.625, 0.4375, 0.625, 0.4375, 0.5, 0.4167, 0.5, 0.4167, 0.75, 0.4375, 0.75, 0.4375, 0.625, 0.4167, 0.625, 0.4167, 0.875, 0.4375, 0.875, 0.4375, 0.75, 0.4167, 0.75, 0.4375, 1.0, 0.4583, 1.0, 0.4583, 0.875, 0.4375, 0.875, 0.4375, 0.125, 0.4583, 0.125, 0.4583, 0.0, 0.4375, 0.0, 0.4375, 0.25, 0.4583, 0.25, 0.4583, 0.125, 0.4375, 0.125, 0.4375, 0.375, 0.4583, 0.375, 0.4583, 0.25, 0.4375, 0.25, 0.4375, 0.5, 0.4583, 0.5, 0.4583, 0.375, 0.4375, 0.375, 0.4375, 0.625, 0.4583, 0.625, 0.4583, 0.5, 0.4375, 0.5, 0.4375, 0.75, 0.4583, 0.75, 0.4583, 0.625, 0.4375, 0.625, 0.4375, 0.875, 0.4583, 0.875, 0.4583, 0.75, 0.4375, 0.75, 0.4583, 1.0, 0.4792, 1.0, 0.4792, 0.875, 0.4583, 0.875, 0.4583, 0.125, 0.4792, 0.125, 0.4792, 0.0, 0.4583, 0.0, 0.4583, 0.25, 0.4792, 0.25, 0.4792, 0.125, 0.4583, 0.125, 0.4583, 0.375, 0.4792, 0.375, 0.4792, 0.25, 0.4583, 0.25, 0.4583, 0.5, 0.4792, 0.5, 0.4792, 0.375, 0.4583, 0.375, 0.4583, 0.625, 0.4792, 0.625, 0.4792, 0.5, 0.4583, 0.5, 0.4583, 0.75, 0.4792, 0.75, 0.4792, 0.625, 0.4583, 0.625, 0.4583, 0.875, 0.4792, 0.875, 0.4792, 0.75, 0.4583, 0.75, 0.4792, 1.0, 0.5, 1.0, 0.5, 0.875, 0.4792, 0.875, 0.4792, 0.125, 0.5, 0.125, 0.5, 0.0, 0.4792, 0.0, 0.4792, 0.25, 0.5, 0.25, 0.5, 0.125, 0.4792, 0.125, 0.4792, 0.375, 0.5, 0.375, 0.5, 0.25, 0.4792, 0.25, 0.4792, 0.5, 0.5, 0.5, 0.5, 0.375, 0.4792, 0.375, 0.4792, 0.625, 0.5, 0.625, 0.5, 0.5, 0.4792, 0.5, 0.4792, 0.75, 0.5, 0.75, 0.5, 0.625, 0.4792, 0.625, 0.4792, 0.875, 0.5, 0.875, 0.5, 0.75, 0.4792, 0.75, 0.5, 1.0, 0.5208, 1.0, 0.5208, 0.875, 0.5, 0.875, 0.5, 0.125, 0.5208, 0.125, 0.5208, 0.0, 0.5, 0.0, 0.5, 0.25, 0.5208, 0.25, 0.5208, 0.125, 0.5, 0.125, 0.5, 0.375, 0.5208, 0.375, 0.5208, 0.25, 0.5, 0.25, 0.5, 0.5, 0.5208, 0.5, 0.5208, 0.375, 0.5, 0.375, 0.5, 0.625, 0.5208, 0.625, 0.5208, 0.5, 0.5, 0.5, 0.5, 0.75, 0.5208, 0.75, 0.5208, 0.625, 0.5, 0.625, 0.5, 0.875, 0.5208, 0.875, 0.5208, 0.75, 0.5, 0.75, 0.5208, 1.0, 0.5417, 1.0, 0.5417, 0.875, 0.5208, 0.875, 0.5208, 0.125, 0.5417, 0.125, 0.5417, 0.0, 0.5208, 0.0, 0.5208, 0.25, 0.5417, 0.25, 0.5417, 0.125, 0.5208, 0.125, 0.5208, 0.375, 0.5417, 0.375, 0.5417, 0.25, 0.5208, 0.25, 0.5208, 0.5, 0.5417, 0.5, 0.5417, 0.375, 0.5208, 0.375, 0.5208, 0.625, 0.5417, 0.625, 0.5417, 0.5, 0.5208, 0.5, 0.5208, 0.75, 0.5417, 0.75, 0.5417, 0.625, 0.5208, 0.625, 0.5208, 0.875, 0.5417, 0.875, 0.5417, 0.75, 0.5208, 0.75, 0.5417, 1.0, 0.5625, 1.0, 0.5625, 0.875, 0.5417, 0.875, 0.5417, 0.125, 0.5625, 0.125, 0.5625, 0.0, 0.5417, 0.0, 0.5417, 0.25, 0.5625, 0.25, 0.5625, 0.125, 0.5417, 0.125, 0.5417, 0.375, 0.5625, 0.375, 0.5625, 0.25, 0.5417, 0.25, 0.5417, 0.5, 0.5625, 0.5, 0.5625, 0.375, 0.5417, 0.375, 0.5417, 0.625, 0.5625, 0.625, 0.5625, 0.5, 0.5417, 0.5, 0.5417, 0.75, 0.5625, 0.75, 0.5625, 0.625, 0.5417, 0.625, 0.5417, 0.875, 0.5625, 0.875, 0.5625, 0.75, 0.5417, 0.75, 0.5625, 1.0, 0.5833, 1.0, 0.5833, 0.875, 0.5625, 0.875, 0.5625, 0.125, 0.5833, 0.125, 0.5833, 0.0, 0.5625, 0.0, 0.5625, 0.25, 0.5833, 0.25, 0.5833, 0.125, 0.5625, 0.125, 0.5625, 0.375, 0.5833, 0.375, 0.5833, 0.25, 0.5625, 0.25, 0.5625, 0.5, 0.5833, 0.5, 0.5833, 0.375, 0.5625, 0.375, 0.5625, 0.625, 0.5833, 0.625, 0.5833, 0.5, 0.5625, 0.5, 0.5625, 0.75, 0.5833, 0.75, 0.5833, 0.625, 0.5625, 0.625, 0.5625, 0.875, 0.5833, 0.875, 0.5833, 0.75, 0.5625, 0.75, 0.5833, 1.0, 0.6042, 1.0, 0.6042, 0.875, 0.5833, 0.875, 0.5833, 0.125, 0.6042, 0.125, 0.6042, 0.0, 0.5833, 0.0, 0.5833, 0.25, 0.6042, 0.25, 0.6042, 0.125, 0.5833, 0.125, 0.5833, 0.375, 0.6042, 0.375, 0.6042, 0.25, 0.5833, 0.25, 0.5833, 0.5, 0.6042, 0.5, 0.6042, 0.375, 0.5833, 0.375, 0.5833, 0.625, 0.6042, 0.625, 0.6042, 0.5, 0.5833, 0.5, 0.5833, 0.75, 0.6042, 0.75, 0.6042, 0.625, 0.5833, 0.625, 0.5833, 0.875, 0.6042, 0.875, 0.6042, 0.75, 0.5833, 0.75, 0.6042, 1.0, 0.625, 1.0, 0.625, 0.875, 0.6042, 0.875, 0.6042, 0.125, 0.625, 0.125, 0.625, 0.0, 0.6042, 0.0, 0.6042, 0.25, 0.625, 0.25, 0.625, 0.125, 0.6042, 0.125, 0.6042, 0.375, 0.625, 0.375, 0.625, 0.25, 0.6042, 0.25, 0.6042, 0.5, 0.625, 0.5, 0.625, 0.375, 0.6042, 0.375, 0.6042, 0.625, 0.625, 0.625, 0.625, 0.5, 0.6042, 0.5, 0.6042, 0.75, 0.625, 0.75, 0.625, 0.625, 0.6042, 0.625, 0.6042, 0.875, 0.625, 0.875, 0.625, 0.75, 0.6042, 0.75, 0.625, 1.0, 0.6458, 1.0, 0.6458, 0.875, 0.625, 0.875, 0.625, 0.125, 0.6458, 0.125, 0.6458, 0.0, 0.625, 0.0, 0.625, 0.25, 0.6458, 0.25, 0.6458, 0.125, 0.625, 0.125, 0.625, 0.375, 0.6458, 0.375, 0.6458, 0.25, 0.625, 0.25, 0.625, 0.5, 0.6458, 0.5, 0.6458, 0.375, 0.625, 0.375, 0.625, 0.625, 0.6458, 0.625, 0.6458, 0.5, 0.625, 0.5, 0.625, 0.75, 0.6458, 0.75, 0.6458, 0.625, 0.625, 0.625, 0.625, 0.875, 0.6458, 0.875, 0.6458, 0.75, 0.625, 0.75, 0.6458, 1.0, 0.6667, 1.0, 0.6667, 0.875, 0.6458, 0.875, 0.6458, 0.125, 0.6667, 0.125, 0.6667, 0.0, 0.6458, 0.0, 0.6458, 0.25, 0.6667, 0.25, 0.6667, 0.125, 0.6458, 0.125, 0.6458, 0.375, 0.6667, 0.375, 0.6667, 0.25, 0.6458, 0.25, 0.6458, 0.5, 0.6667, 0.5, 0.6667, 0.375, 0.6458, 0.375, 0.6458, 0.625, 0.6667, 0.625, 0.6667, 0.5, 0.6458, 0.5, 0.6458, 0.75, 0.6667, 0.75, 0.6667, 0.625, 0.6458, 0.625, 0.6458, 0.875, 0.6667, 0.875, 0.6667, 0.75, 0.6458, 0.75, 0.6667, 1.0, 0.6875, 1.0, 0.6875, 0.875, 0.6667, 0.875, 0.6667, 0.125, 0.6875, 0.125, 0.6875, 0.0, 0.6667, 0.0, 0.6667, 0.25, 0.6875, 0.25, 0.6875, 0.125, 0.6667, 0.125, 0.6667, 0.375, 0.6875, 0.375, 0.6875, 0.25, 0.6667, 0.25, 0.6667, 0.5, 0.6875, 0.5, 0.6875, 0.375, 0.6667, 0.375, 0.6667, 0.625, 0.6875, 0.625, 0.6875, 0.5, 0.6667, 0.5, 0.6667, 0.75, 0.6875, 0.75, 0.6875, 0.625, 0.6667, 0.625, 0.6667, 0.875, 0.6875, 0.875, 0.6875, 0.75, 0.6667, 0.75, 0.6875, 1.0, 0.7083, 1.0, 0.7083, 0.875, 0.6875, 0.875, 0.6875, 0.125, 0.7083, 0.125, 0.7083, 0.0, 0.6875, 0.0, 0.6875, 0.25, 0.7083, 0.25, 0.7083, 0.125, 0.6875, 0.125, 0.6875, 0.375, 0.7083, 0.375, 0.7083, 0.25, 0.6875, 0.25, 0.6875, 0.5, 0.7083, 0.5, 0.7083, 0.375, 0.6875, 0.375, 0.6875, 0.625, 0.7083, 0.625, 0.7083, 0.5, 0.6875, 0.5, 0.6875, 0.75, 0.7083, 0.75, 0.7083, 0.625, 0.6875, 0.625, 0.6875, 0.875, 0.7083, 0.875, 0.7083, 0.75, 0.6875, 0.75, 0.7083, 1.0, 0.7292, 1.0, 0.7292, 0.875, 0.7083, 0.875, 0.7083, 0.125, 0.7292, 0.125, 0.7292, 0.0, 0.7083, 0.0, 0.7083, 0.25, 0.7292, 0.25, 0.7292, 0.125, 0.7083, 0.125, 0.7083, 0.375, 0.7292, 0.375, 0.7292, 0.25, 0.7083, 0.25, 0.7083, 0.5, 0.7292, 0.5, 0.7292, 0.375, 0.7083, 0.375, 0.7083, 0.625, 0.7292, 0.625, 0.7292, 0.5, 0.7083, 0.5, 0.7083, 0.75, 0.7292, 0.75, 0.7292, 0.625, 0.7083, 0.625, 0.7083, 0.875, 0.7292, 0.875, 0.7292, 0.75, 0.7083, 0.75, 0.7292, 1.0, 0.75, 1.0, 0.75, 0.875, 0.7292, 0.875, 0.7292, 0.125, 0.75, 0.125, 0.75, 0.0, 0.7292, 0.0, 0.7292, 0.25, 0.75, 0.25, 0.75, 0.125, 0.7292, 0.125, 0.7292, 0.375, 0.75, 0.375, 0.75, 0.25, 0.7292, 0.25, 0.7292, 0.5, 0.75, 0.5, 0.75, 0.375, 0.7292, 0.375, 0.7292, 0.625, 0.75, 0.625, 0.75, 0.5, 0.7292, 0.5, 0.7292, 0.75, 0.75, 0.75, 0.75, 0.625, 0.7292, 0.625, 0.7292, 0.875, 0.75, 0.875, 0.75, 0.75, 0.7292, 0.75, 0.75, 0.875, 0.75, 0.0, 0.75, 0.125, 0.75, 0.25, 0.75, 0.375, 0.75, 0.5, 0.75, 0.625, 0.75, 0.75, 0.25, 0.875, 0.25, 0.75, 0.25, 0.625, 0.25, 0.5, 0.25, 0.375, 0.25, 0.25, 0.25, 0.125, 0.25, 0.0])
me_b_ziercircle.auto_texspace = False
me_b_ziercircle.update()
me_cylinder_001 = bpy.data.meshes.new('Cylinder.001')
me_cylinder_001.from_pydata([(0.09225, 0.003674, 0.09343), (0.1087, 0.003674, 0.09343), (0.09225, 0.003603, 0.09271), (0.1087, 0.003603, 0.09271), (0.09225, 0.003394, 0.09202), (0.1087, 0.003394, 0.09202), (0.09225, 0.003054, 0.09139), (0.1087, 0.003054, 0.09139), (0.09225, 0.002598, 0.09083), (0.1087, 0.002598, 0.09083), (0.09225, 0.002041, 0.09037), (0.1087, 0.002041, 0.09037), (0.09225, 0.001406, 0.09003), (0.1087, 0.001406, 0.09003), (0.09225, 0.0007167, 0.08982), (0.1087, 0.0007167, 0.08982), (0.09225, 0.0, 0.08975), (0.1087, 0.0, 0.08975), (0.09225, -0.0007167, 0.08982), (0.1087, -0.0007167, 0.08982), (0.09225, -0.001406, 0.09003), (0.1087, -0.001406, 0.09003), (0.09225, -0.002041, 0.09037), (0.1087, -0.002041, 0.09037), (0.09225, -0.002598, 0.09083), (0.1087, -0.002598, 0.09083), (0.09225, -0.003054, 0.09139), (0.1087, -0.003054, 0.09139), (0.09225, -0.003394, 0.09202), (0.1087, -0.003394, 0.09202), (0.09225, -0.003603, 0.09271), (0.1087, -0.003603, 0.09271), (0.09225, -0.003674, 0.09343), (0.1087, -0.003674, 0.09343), (0.09225, -0.003603, 0.09414), (0.1087, -0.003603, 0.09414), (0.09225, -0.003394, 0.09483), (0.1087, -0.003394, 0.09483), (0.09225, -0.003054, 0.09547), (0.1087, -0.003054, 0.09547), (0.09225, -0.002598, 0.09603), (0.1087, -0.002598, 0.09603), (0.09225, -0.002041, 0.09648), (0.1087, -0.002041, 0.09648), (0.09225, -0.001406, 0.09682), (0.1087, -0.001406, 0.09682), (0.09225, -0.0007167, 0.09703), (0.1087, -0.0007167, 0.09703), (0.09225, 0.0, 0.0971), (0.1087, 0.0, 0.0971), (0.09225, 0.0007167, 0.09703), (0.1087, 0.0007167, 0.09703), (0.09225, 0.001406, 0.09682), (0.1087, 0.001406, 0.09682), (0.09225, 0.002041, 0.09648), (0.1087, 0.002041, 0.09648), (0.09225, 0.002598, 0.09603), (0.1087, 0.002598, 0.09603), (0.09225, 0.003054, 0.09547), (0.1087, 0.003054, 0.09547), (0.09225, 0.003394, 0.09483), (0.1087, 0.003394, 0.09483), (0.09225, 0.003603, 0.09414), (0.1087, 0.003603, 0.09414), (-0.09225, 0.003674, 0.09343), (-0.1087, 0.003674, 0.09343), (-0.09225, 0.003603, 0.09271), (-0.1087, 0.003603, 0.09271), (-0.09225, 0.003394, 0.09202), (-0.1087, 0.003394, 0.09202), (-0.09225, 0.003054, 0.09139), (-0.1087, 0.003054, 0.09139), (-0.09225, 0.002598, 0.09083), (-0.1087, 0.002598, 0.09083), (-0.09225, 0.002041, 0.09037), (-0.1087, 0.002041, 0.09037), (-0.09225, 0.001406, 0.09003), (-0.1087, 0.001406, 0.09003), (-0.09225, 0.0007167, 0.08982), (-0.1087, 0.0007167, 0.08982), (-0.09225, 0.0, 0.08975), (-0.1087, 0.0, 0.08975), (-0.09225, -0.0007167, 0.08982), (-0.1087, -0.0007167, 0.08982), (-0.09225, -0.001406, 0.09003), (-0.1087, -0.001406, 0.09003), (-0.09225, -0.002041, 0.09037), (-0.1087, -0.002041, 0.09037), (-0.09225, -0.002598, 0.09083), (-0.1087, -0.002598, 0.09083), (-0.09225, -0.003054, 0.09139), (-0.1087, -0.003054, 0.09139), (-0.09225, -0.003394, 0.09202), (-0.1087, -0.003394, 0.09202), (-0.09225, -0.003603, 0.09271), (-0.1087, -0.003603, 0.09271), (-0.09225, -0.003674, 0.09343), (-0.1087, -0.003674, 0.09343), (-0.09225, -0.003603, 0.09414), (-0.1087, -0.003603, 0.09414), (-0.09225, -0.003394, 0.09483), (-0.1087, -0.003394, 0.09483), (-0.09225, -0.003054, 0.09547), (-0.1087, -0.003054, 0.09547), (-0.09225, -0.002598, 0.09603), (-0.1087, -0.002598, 0.09603), (-0.09225, -0.002041, 0.09648), (-0.1087, -0.002041, 0.09648), (-0.09225, -0.001406, 0.09682), (-0.1087, -0.001406, 0.09682), (-0.09225, -0.0007167, 0.09703), (-0.1087, -0.0007167, 0.09703), (-0.09225, 0.0, 0.0971), (-0.1087, 0.0, 0.0971), (-0.09225, 0.0007167, 0.09703), (-0.1087, 0.0007167, 0.09703), (-0.09225, 0.001406, 0.09682), (-0.1087, 0.001406, 0.09682), (-0.09225, 0.002041, 0.09648), (-0.1087, 0.002041, 0.09648), (-0.09225, 0.002598, 0.09603), (-0.1087, 0.002598, 0.09603), (-0.09225, 0.003054, 0.09547), (-0.1087, 0.003054, 0.09547), (-0.09225, 0.003394, 0.09483), (-0.1087, 0.003394, 0.09483), (-0.09225, 0.003603, 0.09414), (-0.1087, 0.003603, 0.09414)], [], [(0, 1, 3, 2), (2, 3, 5, 4), (4, 5, 7, 6), (6, 7, 9, 8), (8, 9, 11, 10), (10, 11, 13, 12), (12, 13, 15, 14), (14, 15, 17, 16), (16, 17, 19, 18), (18, 19, 21, 20), (20, 21, 23, 22), (22, 23, 25, 24), (24, 25, 27, 26), (26, 27, 29, 28), (28, 29, 31, 30), (30, 31, 33, 32), (32, 33, 35, 34), (34, 35, 37, 36), (36, 37, 39, 38), (38, 39, 41, 40), (40, 41, 43, 42), (42, 43, 45, 44), (44, 45, 47, 46), (46, 47, 49, 48), (48, 49, 51, 50), (50, 51, 53, 52), (52, 53, 55, 54), (54, 55, 57, 56), (56, 57, 59, 58), (58, 59, 61, 60), (3, 1, 63, 61, 59, 57, 55, 53, 51, 49, 47, 45, 43, 41, 39, 37, 35, 33, 31, 29, 27, 25, 23, 21, 19, 17, 15, 13, 11, 9, 7, 5), (60, 61, 63, 62), (62, 63, 1, 0), (0, 2, 4, 6, 8, 10, 12, 14, 16, 18, 20, 22, 24, 26, 28, 30, 32, 34, 36, 38, 40, 42, 44, 46, 48, 50, 52, 54, 56, 58, 60, 62), (64, 66, 67, 65), (66, 68, 69, 67), (68, 70, 71, 69), (70, 72, 73, 71), (72, 74, 75, 73), (74, 76, 77, 75), (76, 78, 79, 77), (78, 80, 81, 79), (80, 82, 83, 81), (82, 84, 85, 83), (84, 86, 87, 85), (86, 88, 89, 87), (88, 90, 91, 89), (90, 92, 93, 91), (92, 94, 95, 93), (94, 96, 97, 95), (96, 98, 99, 97), (98, 100, 101, 99), (100, 102, 103, 101), (102, 104, 105, 103), (104, 106, 107, 105), (106, 108, 109, 107), (108, 110, 111, 109), (110, 112, 113, 111), (112, 114, 115, 113), (114, 116, 117, 115), (116, 118, 119, 117), (118, 120, 121, 119), (120, 122, 123, 121), (122, 124, 125, 123), (67, 69, 71, 73, 75, 77, 79, 81, 83, 85, 87, 89, 91, 93, 95, 97, 99, 101, 103, 105, 107, 109, 111, 113, 115, 117, 119, 121, 123, 125, 127, 65), (124, 126, 127, 125), (126, 64, 65, 127), (64, 126, 124, 122, 120, 118, 116, 114, 112, 110, 108, 106, 104, 102, 100, 98, 96, 94, 92, 90, 88, 86, 84, 82, 80, 78, 76, 74, 72, 70, 68, 66)])
me_cylinder_001.polygons.foreach_set('use_smooth', [True] * 68)
_uv = me_cylinder_001.uv_layers.new(name='UVMap')
_uv.uv.foreach_set('vector', [1.0, 0.5, 1.0, 1.0, 0.9688, 1.0, 0.9688, 0.5, 0.9688, 0.5, 0.9688, 1.0, 0.9375, 1.0, 0.9375, 0.5, 0.9375, 0.5, 0.9375, 1.0, 0.9062, 1.0, 0.9062, 0.5, 0.9062, 0.5, 0.9062, 1.0, 0.875, 1.0, 0.875, 0.5, 0.875, 0.5, 0.875, 1.0, 0.8438, 1.0, 0.8438, 0.5, 0.8438, 0.5, 0.8438, 1.0, 0.8125, 1.0, 0.8125, 0.5, 0.8125, 0.5, 0.8125, 1.0, 0.7812, 1.0, 0.7812, 0.5, 0.7812, 0.5, 0.7812, 1.0, 0.75, 1.0, 0.75, 0.5, 0.75, 0.5, 0.75, 1.0, 0.7188, 1.0, 0.7188, 0.5, 0.7188, 0.5, 0.7188, 1.0, 0.6875, 1.0, 0.6875, 0.5, 0.6875, 0.5, 0.6875, 1.0, 0.6562, 1.0, 0.6562, 0.5, 0.6562, 0.5, 0.6562, 1.0, 0.625, 1.0, 0.625, 0.5, 0.625, 0.5, 0.625, 1.0, 0.5938, 1.0, 0.5938, 0.5, 0.5938, 0.5, 0.5938, 1.0, 0.5625, 1.0, 0.5625, 0.5, 0.5625, 0.5, 0.5625, 1.0, 0.5312, 1.0, 0.5312, 0.5, 0.5312, 0.5, 0.5312, 1.0, 0.5, 1.0, 0.5, 0.5, 0.5, 0.5, 0.5, 1.0, 0.4688, 1.0, 0.4688, 0.5, 0.4688, 0.5, 0.4688, 1.0, 0.4375, 1.0, 0.4375, 0.5, 0.4375, 0.5, 0.4375, 1.0, 0.4062, 1.0, 0.4062, 0.5, 0.4062, 0.5, 0.4062, 1.0, 0.375, 1.0, 0.375, 0.5, 0.375, 0.5, 0.375, 1.0, 0.3438, 1.0, 0.3438, 0.5, 0.3438, 0.5, 0.3438, 1.0, 0.3125, 1.0, 0.3125, 0.5, 0.3125, 0.5, 0.3125, 1.0, 0.2812, 1.0, 0.2812, 0.5, 0.2812, 0.5, 0.2812, 1.0, 0.25, 1.0, 0.25, 0.5, 0.25, 0.5, 0.25, 1.0, 0.2188, 1.0, 0.2188, 0.5, 0.2188, 0.5, 0.2188, 1.0, 0.1875, 1.0, 0.1875, 0.5, 0.1875, 0.5, 0.1875, 1.0, 0.1562, 1.0, 0.1562, 0.5, 0.1562, 0.5, 0.1562, 1.0, 0.125, 1.0, 0.125, 0.5, 0.125, 0.5, 0.125, 1.0, 0.09375, 1.0, 0.09375, 0.5, 0.09375, 0.5, 0.09375, 1.0, 0.0625, 1.0, 0.0625, 0.5, 0.2968, 0.4854, 0.25, 0.49, 0.2032, 0.4854, 0.1582, 0.4717, 0.1167, 0.4496, 0.08029, 0.4197, 0.05045, 0.3833, 0.02827, 0.3418, 0.01461, 0.2968, 0.01, 0.25, 0.01461, 0.2032, 0.02827, 0.1582, 0.05045, 0.1167, 0.08029, 0.08029, 0.1167, 0.05045, 0.1582, 0.02827, 0.2032, 0.01461, 0.25, 0.01, 0.2968, 0.01461, 0.3418, 0.02827, 0.3833, 0.05045, 0.4197, 0.08029, 0.4496, 0.1167, 0.4717, 0.1582, 0.4854, 0.2032, 0.49, 0.25, 0.4854, 0.2968, 0.4717, 0.3418, 0.4496, 0.3833, 0.4197, 0.4197, 0.3833, 0.4496, 0.3418, 0.4717, 0.0625, 0.5, 0.0625, 1.0, 0.03125, 1.0, 0.03125, 0.5, 0.03125, 0.5, 0.03125, 1.0, 0.0, 1.0, 0.0, 0.5, 0.75, 0.49, 0.7968, 0.4854, 0.8418, 0.4717, 0.8833, 0.4496, 0.9197, 0.4197, 0.9496, 0.3833, 0.9717, 0.3418, 0.9854, 0.2968, 0.99, 0.25, 0.9854, 0.2032, 0.9717, 0.1582, 0.9496, 0.1167, 0.9197, 0.08029, 0.8833, 0.05045, 0.8418, 0.02827, 0.7968, 0.01461, 0.75, 0.01, 0.7032, 0.01461, 0.6582, 0.02827, 0.6167, 0.05045, 0.5803, 0.08029, 0.5504, 0.1167, 0.5283, 0.1582, 0.5146, 0.2032, 0.51, 0.25, 0.5146, 0.2968, 0.5283, 0.3418, 0.5504, 0.3833, 0.5803, 0.4197, 0.6167, 0.4496, 0.6582, 0.4717, 0.7032, 0.4854, 1.0, 0.5, 0.9688, 0.5, 0.9688, 1.0, 1.0, 1.0, 0.9688, 0.5, 0.9375, 0.5, 0.9375, 1.0, 0.9688, 1.0, 0.9375, 0.5, 0.9062, 0.5, 0.9062, 1.0, 0.9375, 1.0, 0.9062, 0.5, 0.875, 0.5, 0.875, 1.0, 0.9062, 1.0, 0.875, 0.5, 0.8438, 0.5, 0.8438, 1.0, 0.875, 1.0, 0.8438, 0.5, 0.8125, 0.5, 0.8125, 1.0, 0.8438, 1.0, 0.8125, 0.5, 0.7812, 0.5, 0.7812, 1.0, 0.8125, 1.0, 0.7812, 0.5, 0.75, 0.5, 0.75, 1.0, 0.7812, 1.0, 0.75, 0.5, 0.7188, 0.5, 0.7188, 1.0, 0.75, 1.0, 0.7188, 0.5, 0.6875, 0.5, 0.6875, 1.0, 0.7188, 1.0, 0.6875, 0.5, 0.6562, 0.5, 0.6562, 1.0, 0.6875, 1.0, 0.6562, 0.5, 0.625, 0.5, 0.625, 1.0, 0.6562, 1.0, 0.625, 0.5, 0.5938, 0.5, 0.5938, 1.0, 0.625, 1.0, 0.5938, 0.5, 0.5625, 0.5, 0.5625, 1.0, 0.5938, 1.0, 0.5625, 0.5, 0.5312, 0.5, 0.5312, 1.0, 0.5625, 1.0, 0.5312, 0.5, 0.5, 0.5, 0.5, 1.0, 0.5312, 1.0, 0.5, 0.5, 0.4688, 0.5, 0.4688, 1.0, 0.5, 1.0, 0.4688, 0.5, 0.4375, 0.5, 0.4375, 1.0, 0.4688, 1.0, 0.4375, 0.5, 0.4062, 0.5, 0.4062, 1.0, 0.4375, 1.0, 0.4062, 0.5, 0.375, 0.5, 0.375, 1.0, 0.4062, 1.0, 0.375, 0.5, 0.3438, 0.5, 0.3438, 1.0, 0.375, 1.0, 0.3438, 0.5, 0.3125, 0.5, 0.3125, 1.0, 0.3438, 1.0, 0.3125, 0.5, 0.2812, 0.5, 0.2812, 1.0, 0.3125, 1.0, 0.2812, 0.5, 0.25, 0.5, 0.25, 1.0, 0.2812, 1.0, 0.25, 0.5, 0.2188, 0.5, 0.2188, 1.0, 0.25, 1.0, 0.2188, 0.5, 0.1875, 0.5, 0.1875, 1.0, 0.2188, 1.0, 0.1875, 0.5, 0.1562, 0.5, 0.1562, 1.0, 0.1875, 1.0, 0.1562, 0.5, 0.125, 0.5, 0.125, 1.0, 0.1562, 1.0, 0.125, 0.5, 0.09375, 0.5, 0.09375, 1.0, 0.125, 1.0, 0.09375, 0.5, 0.0625, 0.5, 0.0625, 1.0, 0.09375, 1.0, 0.2968, 0.4854, 0.3418, 0.4717, 0.3833, 0.4496, 0.4197, 0.4197, 0.4496, 0.3833, 0.4717, 0.3418, 0.4854, 0.2968, 0.49, 0.25, 0.4854, 0.2032, 0.4717, 0.1582, 0.4496, 0.1167, 0.4197, 0.08029, 0.3833, 0.05045, 0.3418, 0.02827, 0.2968, 0.01461, 0.25, 0.01, 0.2032, 0.01461, 0.1582, 0.02827, 0.1167, 0.05045, 0.08029, 0.08029, 0.05045, 0.1167, 0.02827, 0.1582, 0.01461, 0.2032, 0.01, 0.25, 0.01461, 0.2968, 0.02827, 0.3418, 0.05045, 0.3833, 0.08029, 0.4197, 0.1167, 0.4496, 0.1582, 0.4717, 0.2032, 0.4854, 0.25, 0.49, 0.0625, 0.5, 0.03125, 0.5, 0.03125, 1.0, 0.0625, 1.0, 0.03125, 0.5, 0.0, 0.5, 0.0, 1.0, 0.03125, 1.0, 0.75, 0.49, 0.7032, 0.4854, 0.6582, 0.4717, 0.6167, 0.4496, 0.5803, 0.4197, 0.5504, 0.3833, 0.5283, 0.3418, 0.5146, 0.2968, 0.51, 0.25, 0.5146, 0.2032, 0.5283, 0.1582, 0.5504, 0.1167, 0.5803, 0.08029, 0.6167, 0.05045, 0.6582, 0.02827, 0.7032, 0.01461, 0.75, 0.01, 0.7968, 0.01461, 0.8418, 0.02827, 0.8833, 0.05045, 0.9197, 0.08029, 0.9496, 0.1167, 0.9717, 0.1582, 0.9854, 0.2032, 0.99, 0.25, 0.9854, 0.2968, 0.9717, 0.3418, 0.9496, 0.3833, 0.9197, 0.4197, 0.8833, 0.4496, 0.8418, 0.4717, 0.7968, 0.4854])
me_cylinder_001.update()

# ---- objects
ob_cylinder = bpy.data.objects.new('Cylinder', me_cylinder)
ob_b_ziercircle = bpy.data.objects.new('BézierCircle', me_b_ziercircle)
ob_cylinder_001 = bpy.data.objects.new('Cylinder.001', me_cylinder_001)

# ---- transforms, parenting, visibility, modifiers, constraints
ob_cylinder.location = (0.0, 0.0, 0.0)
_m = ob_cylinder.modifiers.new('Smooth by Angle', 'NODES')
_m.node_group = ng_smooth_by_angle
_m.use_pin_to_last = True
_m.show_group_selector = False
ob_b_ziercircle.location = (0.0, 0.0, 0.0)
_m = ob_b_ziercircle.modifiers.new('Smooth by Angle', 'NODES')
_m.node_group = ng_smooth_by_angle
_gi = [s.identifier for s in ng_smooth_by_angle.interface.items_tree if s.item_type == 'SOCKET' and s.in_out == 'INPUT']
_m[_gi[1]] = 0.7915  # Angle
_m.use_pin_to_last = True
_m.show_group_selector = False
ob_cylinder_001.location = (0.0, 0.0, 0.0)
_m = ob_cylinder_001.modifiers.new('Smooth by Angle', 'NODES')
_m.node_group = ng_smooth_by_angle
_m.use_pin_to_last = True
_m.show_group_selector = False

# ---- collection membership
col_collection.objects.link(ob_cylinder)
col_collection.objects.link(ob_b_ziercircle)
col_collection.objects.link(ob_cylinder_001)

# ---- scene / render settings (as saved in the file)
scene.frame_start = 1; scene.frame_end = 250; scene.frame_set(1)
scene.render.engine = 'BLENDER_EEVEE_NEXT'
bpy.context.view_layer.update()

# ---- added for rendering (the .blend has no active camera and no usable light): camera, sun
cam_auto = bpy.data.cameras.new('AutoCamera')
cam_auto.lens = 50.0
cam_auto.sensor_width = 36.0
cam_auto.clip_end = 1000.0
ob_auto_camera = bpy.data.objects.new('AutoCamera', cam_auto)
scene.collection.objects.link(ob_auto_camera)
ob_auto_camera.location = (0.323961, -0.388088, 0.259169)
ob_auto_camera.rotation_euler = (1.09748, -7.21219e-08, 0.694738)
scene.camera = ob_auto_camera
light_auto_sun = bpy.data.lights.new('AutoSun', 'SUN')
light_auto_sun.energy = 3.0
light_auto_sun.angle = 0.0523599
ob_auto_sun = bpy.data.objects.new('AutoSun', light_auto_sun)
scene.collection.objects.link(ob_auto_sun)
ob_auto_sun.rotation_euler = (0.872665, 0.174533, 0.523599)
bpy.context.view_layer.update()

